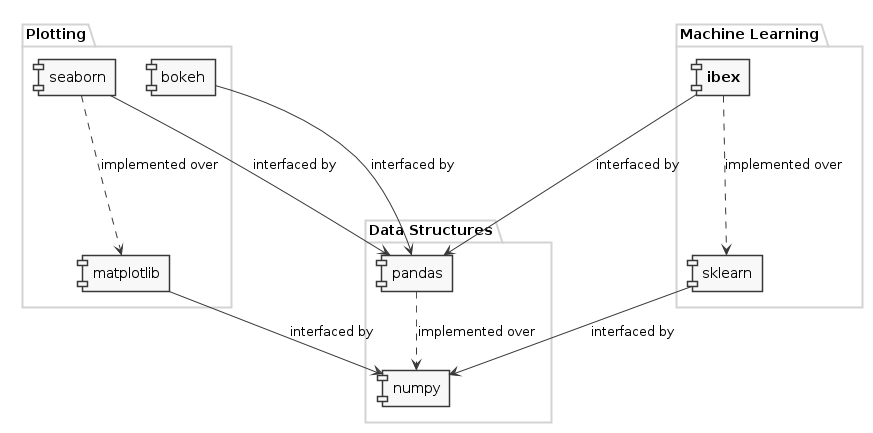

The diagram above was rendered by PlantUML. Its source (embedded in the PNG):
@startuml
skinparam monochrome true
skinparam shadowing false

skinparam package {
    FontColor #777777
    BorderColor lightgrey
}

package "Plotting" {
    [seaborn]
    [bokeh]
    [matplotlib]
}

package "Machine Learning" {
    [sklearn]
    [**ibex**]
}

package "Data Structures" {
    [numpy]
    [pandas]
}

[sklearn] -> [numpy] : interfaced by
[matplotlib] -> [numpy] : interfaced by
[pandas] ..> [numpy] : implemented over
[seaborn] -> [pandas] : interfaced by
[bokeh] -> [pandas] : interfaced by
[seaborn] ..-> [matplotlib] : implemented over
[**ibex**] -> [pandas] : interfaced by
[**ibex**] ..-> [sklearn] : implemented over

@enduml